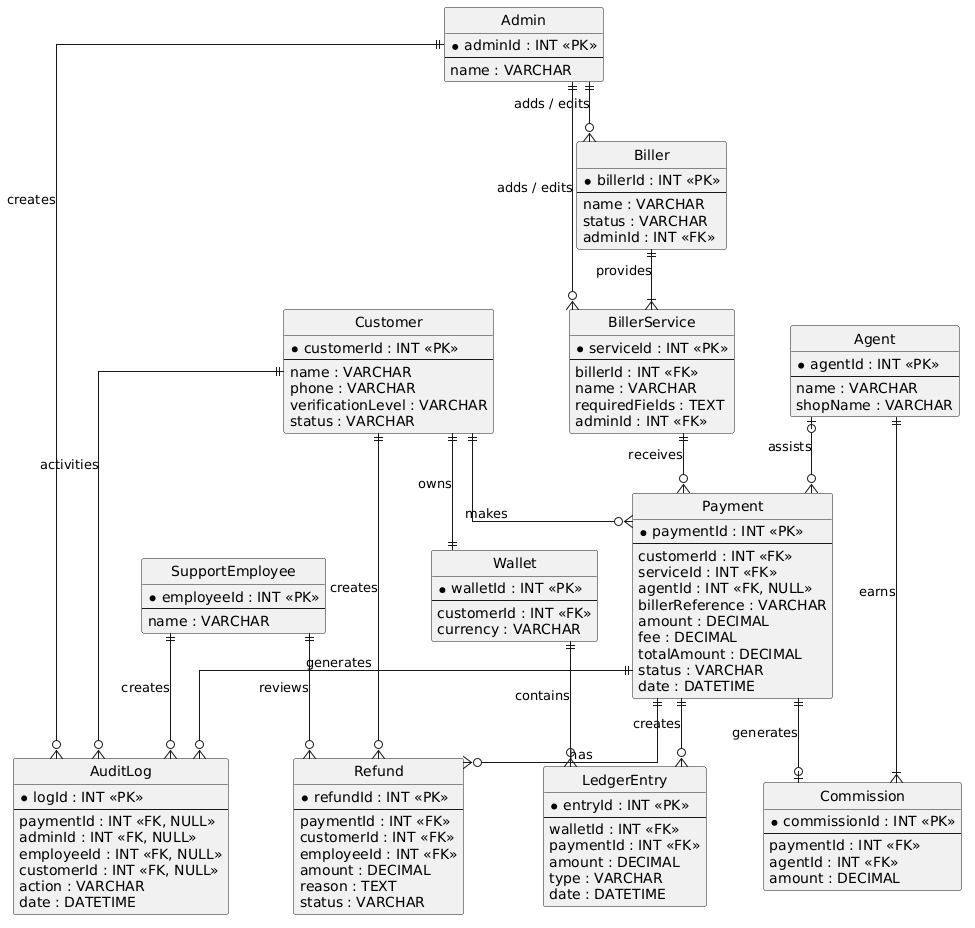

The diagram above was rendered by PlantUML. Its source (embedded in the PNG):
@startuml
!define Table(name,desc) entity name as "desc" << (T,#E1E1E1) >>
hide circle
skinparam linetype ortho
skinparam shadowing false

' ================ ENTITIES ================

entity Customer {
    * customerId : INT <<PK>>
    --
    name : VARCHAR
    phone : VARCHAR
    verificationLevel : VARCHAR
    status : VARCHAR
}

entity Wallet {
    * walletId : INT <<PK>>
    --
    customerId : INT <<FK>>
    currency : VARCHAR
}

entity LedgerEntry {
    * entryId : INT <<PK>>
    --
    walletId : INT <<FK>>
    paymentId : INT <<FK>>
    amount : DECIMAL
    type : VARCHAR
    date : DATETIME
}

entity Agent {
    * agentId : INT <<PK>>
    --
    name : VARCHAR
    shopName : VARCHAR
}

entity Admin {
    * adminId : INT <<PK>>
    --
    name : VARCHAR
}

entity SupportEmployee {
    * employeeId : INT <<PK>>
    --
    name : VARCHAR
}

entity Biller {
    * billerId : INT <<PK>>
    --
    name : VARCHAR
    status : VARCHAR
    adminId : INT <<FK>>
}

entity BillerService {
    * serviceId : INT <<PK>>
    --
    billerId : INT <<FK>>
    name : VARCHAR
    requiredFields : TEXT
    adminId : INT <<FK>>
}

entity Payment {
    * paymentId : INT <<PK>>
    --
    customerId : INT <<FK>>
    serviceId : INT <<FK>>
    agentId : INT <<FK, NULL>>
    billerReference : VARCHAR
    amount : DECIMAL
    fee : DECIMAL
    totalAmount : DECIMAL
    status : VARCHAR
    date : DATETIME
}

entity Refund {
    * refundId : INT <<PK>>
    --
    paymentId : INT <<FK>>
    customerId : INT <<FK>>
    employeeId : INT <<FK>>
    amount : DECIMAL
    reason : TEXT
    status : VARCHAR
}

entity Commission {
    * commissionId : INT <<PK>>
    --
    paymentId : INT <<FK>>
    agentId : INT <<FK>>
    amount : DECIMAL
}

entity AuditLog {
    * logId : INT <<PK>>
    --
    paymentId : INT <<FK, NULL>>
    adminId : INT <<FK, NULL>>
    employeeId : INT <<FK, NULL>>
    customerId : INT <<FK, NULL>>
    action : VARCHAR
    date : DATETIME
}

' ================ RELATIONSHIPS ================

Customer ||--|| Wallet : owns

Wallet ||--o{ LedgerEntry : contains

Customer ||--o{ Payment : makes

Agent |o--o{ Payment : assists

Biller ||--|{ BillerService : provides

BillerService ||--o{ Payment : receives

Payment ||--o{ LedgerEntry : creates

Payment ||--o{ Refund : has

Customer ||--o{ Refund : creates

SupportEmployee ||--o{ Refund : reviews

Payment ||--o| Commission : generates

Agent ||--|{ Commission : earns

Admin ||--o{ Biller : adds / edits

Admin ||--o{ BillerService : adds / edits

Admin ||--o{ AuditLog : creates

SupportEmployee ||--o{ AuditLog : creates

Customer ||--o{ AuditLog : activities

Payment ||--o{ AuditLog : generates
@enduml